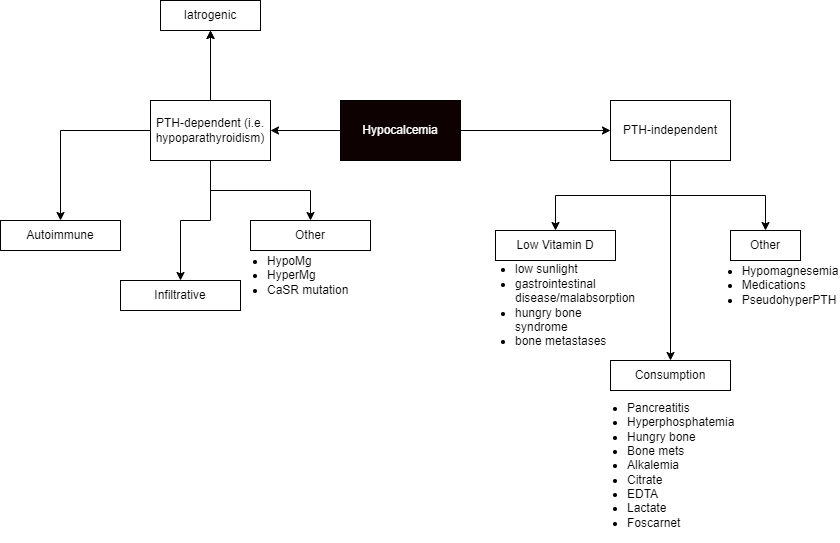

The diagram above was exported from draw.io. Its source (the exported page's mxGraphModel, read from the mxfile embedded in the PNG):
<mxGraphModel dx="1195" dy="712" grid="1" gridSize="10" guides="1" tooltips="1" connect="1" arrows="1" fold="1" page="1" pageScale="1" pageWidth="850" pageHeight="1100" math="0" shadow="0">
  <root>
    <mxCell id="0" />
    <mxCell id="1" parent="0" />
    <mxCell id="sKhbvOxABiKLDAkZ3aEk-5" value="" style="edgeStyle=orthogonalEdgeStyle;rounded=0;orthogonalLoop=1;jettySize=auto;html=1;" parent="1" source="sKhbvOxABiKLDAkZ3aEk-1" target="sKhbvOxABiKLDAkZ3aEk-4" edge="1">
      <mxGeometry relative="1" as="geometry" />
    </mxCell>
    <mxCell id="sKhbvOxABiKLDAkZ3aEk-7" value="" style="edgeStyle=orthogonalEdgeStyle;rounded=0;orthogonalLoop=1;jettySize=auto;html=1;" parent="1" source="sKhbvOxABiKLDAkZ3aEk-1" target="sKhbvOxABiKLDAkZ3aEk-6" edge="1">
      <mxGeometry relative="1" as="geometry" />
    </mxCell>
    <mxCell id="sKhbvOxABiKLDAkZ3aEk-1" value="Hypocalcemia" style="rounded=0;whiteSpace=wrap;html=1;labelBackgroundColor=none;fillColor=#0e0101;fontColor=#FFFFFF;" parent="1" vertex="1">
      <mxGeometry x="360" y="400" width="120" height="60" as="geometry" />
    </mxCell>
    <mxCell id="sKhbvOxABiKLDAkZ3aEk-20" value="" style="edgeStyle=orthogonalEdgeStyle;rounded=0;orthogonalLoop=1;jettySize=auto;html=1;" parent="1" source="sKhbvOxABiKLDAkZ3aEk-4" target="sKhbvOxABiKLDAkZ3aEk-19" edge="1">
      <mxGeometry relative="1" as="geometry" />
    </mxCell>
    <mxCell id="sKhbvOxABiKLDAkZ3aEk-22" value="" style="edgeStyle=orthogonalEdgeStyle;rounded=0;orthogonalLoop=1;jettySize=auto;html=1;" parent="1" source="sKhbvOxABiKLDAkZ3aEk-4" target="sKhbvOxABiKLDAkZ3aEk-21" edge="1">
      <mxGeometry relative="1" as="geometry" />
    </mxCell>
    <mxCell id="sKhbvOxABiKLDAkZ3aEk-24" value="" style="edgeStyle=orthogonalEdgeStyle;rounded=0;orthogonalLoop=1;jettySize=auto;html=1;" parent="1" source="sKhbvOxABiKLDAkZ3aEk-4" target="sKhbvOxABiKLDAkZ3aEk-23" edge="1">
      <mxGeometry relative="1" as="geometry" />
    </mxCell>
    <mxCell id="sKhbvOxABiKLDAkZ3aEk-25" value="" style="edgeStyle=orthogonalEdgeStyle;rounded=0;orthogonalLoop=1;jettySize=auto;html=1;" parent="1" source="sKhbvOxABiKLDAkZ3aEk-4" target="sKhbvOxABiKLDAkZ3aEk-21" edge="1">
      <mxGeometry relative="1" as="geometry" />
    </mxCell>
    <mxCell id="sKhbvOxABiKLDAkZ3aEk-28" value="" style="edgeStyle=orthogonalEdgeStyle;rounded=0;orthogonalLoop=1;jettySize=auto;html=1;" parent="1" source="sKhbvOxABiKLDAkZ3aEk-4" target="sKhbvOxABiKLDAkZ3aEk-27" edge="1">
      <mxGeometry relative="1" as="geometry" />
    </mxCell>
    <mxCell id="sKhbvOxABiKLDAkZ3aEk-4" value="PTH-dependent (i.e. hypoparathyroidism)" style="rounded=0;whiteSpace=wrap;html=1;" parent="1" vertex="1">
      <mxGeometry x="170" y="400" width="120" height="60" as="geometry" />
    </mxCell>
    <mxCell id="sKhbvOxABiKLDAkZ3aEk-12" value="" style="edgeStyle=orthogonalEdgeStyle;rounded=0;orthogonalLoop=1;jettySize=auto;html=1;" parent="1" source="sKhbvOxABiKLDAkZ3aEk-6" target="sKhbvOxABiKLDAkZ3aEk-11" edge="1">
      <mxGeometry relative="1" as="geometry" />
    </mxCell>
    <mxCell id="sKhbvOxABiKLDAkZ3aEk-14" value="" style="edgeStyle=orthogonalEdgeStyle;rounded=0;orthogonalLoop=1;jettySize=auto;html=1;" parent="1" source="sKhbvOxABiKLDAkZ3aEk-6" target="sKhbvOxABiKLDAkZ3aEk-13" edge="1">
      <mxGeometry relative="1" as="geometry" />
    </mxCell>
    <mxCell id="sKhbvOxABiKLDAkZ3aEk-16" value="" style="edgeStyle=orthogonalEdgeStyle;rounded=0;orthogonalLoop=1;jettySize=auto;html=1;" parent="1" source="sKhbvOxABiKLDAkZ3aEk-6" target="sKhbvOxABiKLDAkZ3aEk-15" edge="1">
      <mxGeometry relative="1" as="geometry" />
    </mxCell>
    <mxCell id="sKhbvOxABiKLDAkZ3aEk-6" value="PTH-independent" style="rounded=0;whiteSpace=wrap;html=1;" parent="1" vertex="1">
      <mxGeometry x="630" y="400" width="120" height="60" as="geometry" />
    </mxCell>
    <mxCell id="sKhbvOxABiKLDAkZ3aEk-19" value="Autoimmune" style="whiteSpace=wrap;html=1;rounded=0;" parent="1" vertex="1">
      <mxGeometry x="20" y="520" width="120" height="30" as="geometry" />
    </mxCell>
    <mxCell id="sKhbvOxABiKLDAkZ3aEk-21" value="Iatrogenic" style="whiteSpace=wrap;html=1;rounded=0;" parent="1" vertex="1">
      <mxGeometry x="180" y="300" width="100" height="30" as="geometry" />
    </mxCell>
    <mxCell id="sKhbvOxABiKLDAkZ3aEk-23" value="Infiltrative" style="whiteSpace=wrap;html=1;rounded=0;" parent="1" vertex="1">
      <mxGeometry x="140" y="580" width="120" height="30" as="geometry" />
    </mxCell>
    <mxCell id="WQdWxJkiAqVmiBp4L8dB-3" value="" style="group" vertex="1" connectable="0" parent="1">
      <mxGeometry x="750" y="530" width="70" height="70" as="geometry" />
    </mxCell>
    <mxCell id="sKhbvOxABiKLDAkZ3aEk-15" value="&lt;div style=&quot;&quot;&gt;&lt;span style=&quot;background-color: initial;&quot;&gt;Other&lt;/span&gt;&lt;/div&gt;" style="rounded=0;whiteSpace=wrap;html=1;align=center;autosize=1;fixedWidth=0;" parent="WQdWxJkiAqVmiBp4L8dB-3" vertex="1">
      <mxGeometry width="70" height="30" as="geometry" />
    </mxCell>
    <mxCell id="WQdWxJkiAqVmiBp4L8dB-2" value="&lt;ul style=&quot;border-color: var(--border-color); text-align: left;&quot;&gt;&lt;li style=&quot;border-color: var(--border-color);&quot;&gt;Hypomagnesemia&lt;/li&gt;&lt;li style=&quot;border-color: var(--border-color);&quot;&gt;Medications&lt;/li&gt;&lt;li style=&quot;border-color: var(--border-color);&quot;&gt;PseudohyperPTH&lt;/li&gt;&lt;/ul&gt;" style="text;html=1;strokeColor=none;fillColor=none;align=center;verticalAlign=middle;whiteSpace=wrap;rounded=0;" vertex="1" parent="WQdWxJkiAqVmiBp4L8dB-3">
      <mxGeometry x="10" y="40" width="60" height="30" as="geometry" />
    </mxCell>
    <mxCell id="WQdWxJkiAqVmiBp4L8dB-4" value="" style="group" vertex="1" connectable="0" parent="1">
      <mxGeometry x="500" y="530" width="150" height="90" as="geometry" />
    </mxCell>
    <mxCell id="sKhbvOxABiKLDAkZ3aEk-11" value="Low Vitamin D" style="rounded=0;whiteSpace=wrap;html=1;" parent="WQdWxJkiAqVmiBp4L8dB-4" vertex="1">
      <mxGeometry x="15" width="120" height="30" as="geometry" />
    </mxCell>
    <mxCell id="sKhbvOxABiKLDAkZ3aEk-18" value="&lt;ul&gt;&lt;li style=&quot;text-align: left;&quot;&gt;low sunlight&lt;/li&gt;&lt;li style=&quot;text-align: left;&quot;&gt;gastrointestinal disease/malabsorption&lt;/li&gt;&lt;li style=&quot;text-align: left;&quot;&gt;hungry bone syndrome&lt;/li&gt;&lt;li style=&quot;text-align: left;&quot;&gt;bone metastases&lt;/li&gt;&lt;/ul&gt;" style="text;html=1;strokeColor=none;fillColor=none;align=center;verticalAlign=middle;whiteSpace=wrap;rounded=0;" parent="WQdWxJkiAqVmiBp4L8dB-4" vertex="1">
      <mxGeometry y="60" width="150" height="30" as="geometry" />
    </mxCell>
    <mxCell id="WQdWxJkiAqVmiBp4L8dB-6" value="" style="group" vertex="1" connectable="0" parent="1">
      <mxGeometry x="605" y="660" width="170" height="120" as="geometry" />
    </mxCell>
    <mxCell id="sKhbvOxABiKLDAkZ3aEk-13" value="Consumption" style="rounded=0;whiteSpace=wrap;html=1;" parent="WQdWxJkiAqVmiBp4L8dB-6" vertex="1">
      <mxGeometry x="25" width="120" height="30" as="geometry" />
    </mxCell>
    <mxCell id="WQdWxJkiAqVmiBp4L8dB-5" value="&lt;ul&gt;&lt;li&gt;Pancreatitis&lt;/li&gt;&lt;li&gt;Hyperphosphatemia&lt;/li&gt;&lt;li&gt;Hungry bone&lt;/li&gt;&lt;li&gt;Bone mets&lt;/li&gt;&lt;li&gt;Alkalemia&lt;/li&gt;&lt;li&gt;Citrate&lt;/li&gt;&lt;li&gt;EDTA&lt;/li&gt;&lt;li&gt;Lactate&lt;/li&gt;&lt;li&gt;Foscarnet&lt;/li&gt;&lt;/ul&gt;" style="text;html=1;strokeColor=none;fillColor=none;align=left;verticalAlign=middle;whiteSpace=wrap;rounded=0;" vertex="1" parent="WQdWxJkiAqVmiBp4L8dB-6">
      <mxGeometry y="90" width="170" height="30" as="geometry" />
    </mxCell>
    <mxCell id="WQdWxJkiAqVmiBp4L8dB-7" style="edgeStyle=orthogonalEdgeStyle;rounded=0;orthogonalLoop=1;jettySize=auto;html=1;exitX=0.5;exitY=1;exitDx=0;exitDy=0;" edge="1" parent="1" source="sKhbvOxABiKLDAkZ3aEk-23" target="sKhbvOxABiKLDAkZ3aEk-23">
      <mxGeometry relative="1" as="geometry" />
    </mxCell>
    <mxCell id="WQdWxJkiAqVmiBp4L8dB-11" value="" style="group" vertex="1" connectable="0" parent="1">
      <mxGeometry x="245" y="520" width="170" height="70" as="geometry" />
    </mxCell>
    <mxCell id="sKhbvOxABiKLDAkZ3aEk-27" value="Other" style="whiteSpace=wrap;html=1;rounded=0;" parent="WQdWxJkiAqVmiBp4L8dB-11" vertex="1">
      <mxGeometry x="25" width="120" height="30" as="geometry" />
    </mxCell>
    <mxCell id="WQdWxJkiAqVmiBp4L8dB-10" value="&lt;ul&gt;&lt;li&gt;HypoMg&lt;/li&gt;&lt;li&gt;HyperMg&lt;/li&gt;&lt;li&gt;CaSR mutation&lt;/li&gt;&lt;/ul&gt;" style="text;html=1;strokeColor=none;fillColor=none;align=left;verticalAlign=middle;whiteSpace=wrap;rounded=0;" vertex="1" parent="WQdWxJkiAqVmiBp4L8dB-11">
      <mxGeometry y="40" width="170" height="30" as="geometry" />
    </mxCell>
  </root>
</mxGraphModel>